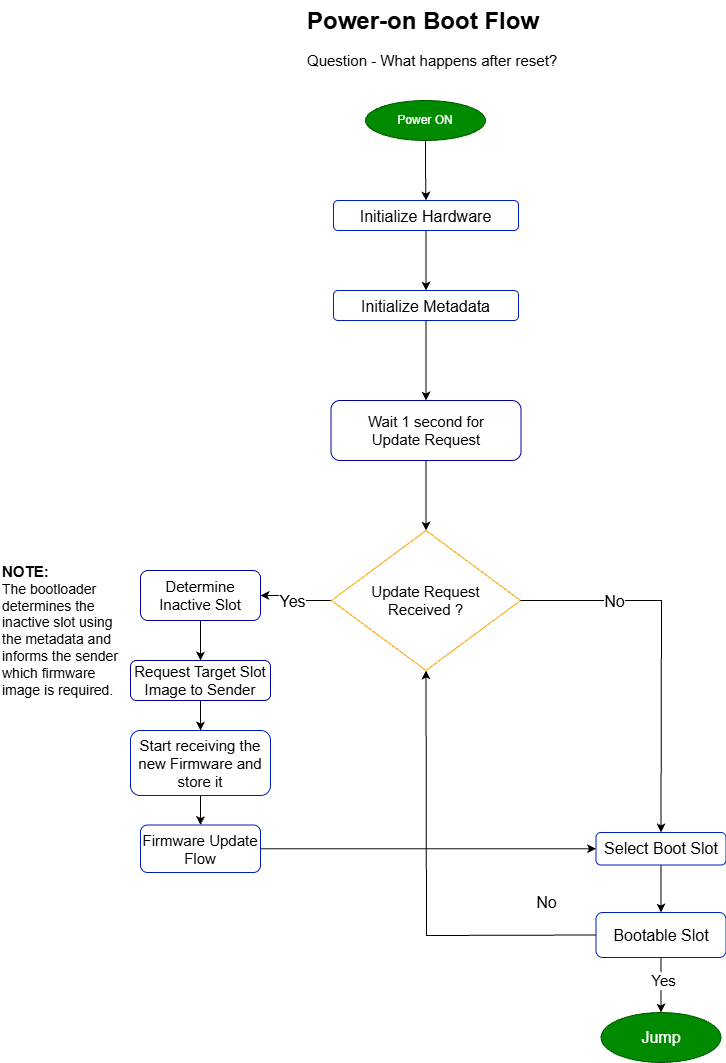

The diagram above was exported from draw.io. Its source (the exported page's mxGraphModel, read from the mxfile embedded in the PNG):
<mxGraphModel dx="2060" dy="1054" grid="1" gridSize="10" guides="1" tooltips="1" connect="1" arrows="1" fold="1" page="1" pageScale="1" pageWidth="850" pageHeight="1100" math="0" shadow="0">
  <root>
    <mxCell id="0" />
    <mxCell id="1" parent="0" />
    <mxCell id="izj4jNlfh5hIQMQtfZgN-4" parent="1" style="text;html=1;whiteSpace=wrap;overflow=hidden;rounded=0;movable=1;resizable=1;rotatable=1;deletable=1;editable=1;locked=0;connectable=1;" value="&lt;h1 style=&quot;margin-top: 0px;&quot;&gt;Power-on Boot Flow&lt;/h1&gt;&lt;p&gt;&lt;font style=&quot;font-size: 15px;&quot;&gt;Question -&amp;nbsp;What happens after reset?&lt;br&gt;&lt;br&gt;&lt;/font&gt;&lt;/p&gt;" vertex="1">
      <mxGeometry height="90" width="255" x="305" y="10" as="geometry" />
    </mxCell>
    <mxCell id="QHFmjVmu9YHHG0R0vdHY-2" edge="1" parent="1" source="izj4jNlfh5hIQMQtfZgN-7" style="edgeStyle=orthogonalEdgeStyle;rounded=0;orthogonalLoop=1;jettySize=auto;html=1;exitX=0.5;exitY=1;exitDx=0;exitDy=0;entryX=0.5;entryY=0;entryDx=0;entryDy=0;" target="QHFmjVmu9YHHG0R0vdHY-1">
      <mxGeometry relative="1" as="geometry" />
    </mxCell>
    <mxCell id="izj4jNlfh5hIQMQtfZgN-7" parent="1" style="rounded=1;whiteSpace=wrap;html=1;align=center;verticalAlign=top;fontFamily=Helvetica;fontSize=12;fontColor=#ffffff;fillColor=none;strokeColor=#001DBC;" value="&lt;font color=&quot;#000000&quot; style=&quot;font-size: 16px;&quot;&gt;Initialize Metadata&lt;/font&gt;" vertex="1">
      <mxGeometry height="30" width="185" x="333" y="300" as="geometry" />
    </mxCell>
    <mxCell id="izj4jNlfh5hIQMQtfZgN-15" edge="1" parent="1" source="izj4jNlfh5hIQMQtfZgN-9" style="edgeStyle=orthogonalEdgeStyle;rounded=0;orthogonalLoop=1;jettySize=auto;html=1;exitX=0;exitY=0.5;exitDx=0;exitDy=0;fontFamily=Helvetica;fontSize=12;fontColor=default;entryX=1;entryY=0.5;entryDx=0;entryDy=0;" target="1xIGFsssDFQmRJnfZROI-4">
      <mxGeometry relative="1" as="geometry">
        <mxPoint x="260" y="620" as="targetPoint" />
      </mxGeometry>
    </mxCell>
    <mxCell id="CNlEJPn-1JGO4aDKd5x5-15" connectable="0" parent="izj4jNlfh5hIQMQtfZgN-15" style="edgeLabel;html=1;align=center;verticalAlign=middle;resizable=0;points=[];" value="&lt;font style=&quot;font-size: 16px;&quot;&gt;Yes&lt;/font&gt;" vertex="1">
      <mxGeometry relative="1" x="-0.1489" y="4" as="geometry">
        <mxPoint x="-8" y="-4" as="offset" />
      </mxGeometry>
    </mxCell>
    <mxCell id="izj4jNlfh5hIQMQtfZgN-9" parent="1" style="rhombus;whiteSpace=wrap;html=1;rounded=0;align=center;verticalAlign=middle;fontFamily=Helvetica;fontSize=15;fontColor=#ffffff;fillColor=none;strokeColor=#FFA500;" value="&lt;div style=&quot;&quot;&gt;&lt;span style=&quot;color: light-dark(rgb(0, 0, 0), rgb(237, 237, 237)); background-color: transparent;&quot;&gt;Update Request &lt;br&gt;Received ?&lt;/span&gt;&lt;/div&gt;" vertex="1">
      <mxGeometry height="140" width="189" x="331" y="540" as="geometry" />
    </mxCell>
    <mxCell id="CNlEJPn-1JGO4aDKd5x5-41" edge="1" parent="1" source="izj4jNlfh5hIQMQtfZgN-10" style="edgeStyle=orthogonalEdgeStyle;rounded=0;orthogonalLoop=1;jettySize=auto;html=1;exitX=0.5;exitY=1;exitDx=0;exitDy=0;entryX=0.5;entryY=0;entryDx=0;entryDy=0;" target="izj4jNlfh5hIQMQtfZgN-16">
      <mxGeometry relative="1" as="geometry" />
    </mxCell>
    <mxCell id="izj4jNlfh5hIQMQtfZgN-10" parent="1" style="rounded=1;whiteSpace=wrap;html=1;align=center;verticalAlign=top;fontFamily=Helvetica;fontSize=12;fontColor=#ffffff;fillColor=none;strokeColor=#001DBC;" value="&lt;font style=&quot;color: rgb(0, 0, 0); font-size: 15px;&quot;&gt;&lt;font style=&quot;&quot;&gt;Star&lt;/font&gt;t receiving the new Firmware and store it&lt;/font&gt;" vertex="1">
      <mxGeometry height="65" width="140" x="130" y="740" as="geometry" />
    </mxCell>
    <mxCell id="CNlEJPn-1JGO4aDKd5x5-21" edge="1" parent="1" source="izj4jNlfh5hIQMQtfZgN-11" style="edgeStyle=orthogonalEdgeStyle;rounded=0;orthogonalLoop=1;jettySize=auto;html=1;exitX=0.5;exitY=1;exitDx=0;exitDy=0;entryX=0.5;entryY=0;entryDx=0;entryDy=0;" target="CNlEJPn-1JGO4aDKd5x5-20">
      <mxGeometry relative="1" as="geometry" />
    </mxCell>
    <mxCell id="izj4jNlfh5hIQMQtfZgN-11" parent="1" style="rounded=1;whiteSpace=wrap;html=1;align=center;verticalAlign=top;fontFamily=Helvetica;fontSize=12;fontColor=#ffffff;fillColor=none;strokeColor=#001DBC;" value="&lt;font style=&quot;font-size: 16px; color: rgb(0, 0, 0);&quot;&gt;Select Boot Slot&lt;/font&gt;" vertex="1">
      <mxGeometry height="32.5" width="130" x="595.5" y="842" as="geometry" />
    </mxCell>
    <mxCell id="CNlEJPn-1JGO4aDKd5x5-43" edge="1" parent="1" source="izj4jNlfh5hIQMQtfZgN-16" style="edgeStyle=orthogonalEdgeStyle;rounded=0;orthogonalLoop=1;jettySize=auto;html=1;exitX=1;exitY=0.5;exitDx=0;exitDy=0;entryX=0;entryY=0.5;entryDx=0;entryDy=0;" target="izj4jNlfh5hIQMQtfZgN-11">
      <mxGeometry relative="1" as="geometry" />
    </mxCell>
    <mxCell id="izj4jNlfh5hIQMQtfZgN-16" parent="1" style="rounded=1;whiteSpace=wrap;html=1;align=center;verticalAlign=top;fontFamily=Helvetica;fontSize=12;fontColor=#ffffff;fillColor=none;strokeColor=#001DBC;" value="&lt;font style=&quot;color: rgb(0, 0, 0); font-size: 15px;&quot;&gt;Firmware Update Flow&lt;/font&gt;" vertex="1">
      <mxGeometry height="47.5" width="120" x="140" y="834.5" as="geometry" />
    </mxCell>
    <mxCell id="CNlEJPn-1JGO4aDKd5x5-8" edge="1" parent="1" source="CNlEJPn-1JGO4aDKd5x5-1" style="edgeStyle=orthogonalEdgeStyle;rounded=0;orthogonalLoop=1;jettySize=auto;html=1;exitX=0.5;exitY=1;exitDx=0;exitDy=0;entryX=0.5;entryY=0;entryDx=0;entryDy=0;" target="CNlEJPn-1JGO4aDKd5x5-7">
      <mxGeometry relative="1" as="geometry" />
    </mxCell>
    <mxCell id="CNlEJPn-1JGO4aDKd5x5-1" parent="1" style="ellipse;whiteSpace=wrap;html=1;fillColor=#008a00;fontColor=#ffffff;strokeColor=#005700;" value="Power ON" vertex="1">
      <mxGeometry height="40" width="120" x="365" y="110" as="geometry" />
    </mxCell>
    <mxCell id="CNlEJPn-1JGO4aDKd5x5-3" parent="1" style="ellipse;whiteSpace=wrap;html=1;fillColor=#008a00;fontColor=#ffffff;strokeColor=#005700;" value="&lt;font style=&quot;color: rgb(255, 255, 255); font-size: 16px;&quot;&gt;&lt;font style=&quot;color: rgb(255, 255, 255);&quot;&gt;J&lt;/font&gt;&lt;font style=&quot;color: rgb(255, 255, 255);&quot;&gt;ump&lt;/font&gt;&lt;/font&gt;" vertex="1">
      <mxGeometry height="50" width="120" x="600.5" y="1022" as="geometry" />
    </mxCell>
    <mxCell id="CNlEJPn-1JGO4aDKd5x5-4" edge="1" parent="1" source="izj4jNlfh5hIQMQtfZgN-9" style="endArrow=classic;html=1;rounded=0;entryX=0.5;entryY=0;entryDx=0;entryDy=0;exitX=1;exitY=0.5;exitDx=0;exitDy=0;" target="izj4jNlfh5hIQMQtfZgN-11" value="">
      <mxGeometry relative="1" as="geometry">
        <Array as="points">
          <mxPoint x="661" y="610" />
        </Array>
        <mxPoint x="484.5" y="599.38" as="sourcePoint" />
        <mxPoint x="595.5" y="680" as="targetPoint" />
      </mxGeometry>
    </mxCell>
    <mxCell id="CNlEJPn-1JGO4aDKd5x5-18" connectable="0" parent="CNlEJPn-1JGO4aDKd5x5-4" style="edgeLabel;html=1;align=center;verticalAlign=middle;resizable=0;points=[];" value="&lt;font style=&quot;font-size: 16px;&quot;&gt;No&lt;/font&gt;" vertex="1">
      <mxGeometry relative="1" x="-0.32" y="-3" as="geometry">
        <mxPoint x="-33" y="-3" as="offset" />
      </mxGeometry>
    </mxCell>
    <mxCell id="CNlEJPn-1JGO4aDKd5x5-9" edge="1" parent="1" source="CNlEJPn-1JGO4aDKd5x5-7" style="edgeStyle=orthogonalEdgeStyle;rounded=0;orthogonalLoop=1;jettySize=auto;html=1;exitX=0.5;exitY=1;exitDx=0;exitDy=0;entryX=0.5;entryY=0;entryDx=0;entryDy=0;" target="izj4jNlfh5hIQMQtfZgN-7">
      <mxGeometry relative="1" as="geometry" />
    </mxCell>
    <mxCell id="CNlEJPn-1JGO4aDKd5x5-7" parent="1" style="rounded=1;whiteSpace=wrap;html=1;align=center;verticalAlign=top;fontFamily=Helvetica;fontSize=12;fontColor=#ffffff;fillColor=none;strokeColor=#001DBC;" value="&lt;font style=&quot;font-size: 16px; color: rgb(0, 0, 0);&quot;&gt;Initialize Hardware&lt;/font&gt;" vertex="1">
      <mxGeometry height="30" width="185" x="333" y="210" as="geometry" />
    </mxCell>
    <mxCell id="CNlEJPn-1JGO4aDKd5x5-44" edge="1" parent="1" source="CNlEJPn-1JGO4aDKd5x5-20" style="edgeStyle=orthogonalEdgeStyle;rounded=0;orthogonalLoop=1;jettySize=auto;html=1;exitX=0.5;exitY=1;exitDx=0;exitDy=0;entryX=0.5;entryY=0;entryDx=0;entryDy=0;" target="CNlEJPn-1JGO4aDKd5x5-3">
      <mxGeometry relative="1" as="geometry" />
    </mxCell>
    <mxCell id="CNlEJPn-1JGO4aDKd5x5-45" connectable="0" parent="CNlEJPn-1JGO4aDKd5x5-44" style="edgeLabel;html=1;align=center;verticalAlign=middle;resizable=0;points=[];" value="&lt;font style=&quot;font-size: 15px;&quot;&gt;Yes&lt;/font&gt;" vertex="1">
      <mxGeometry relative="1" x="-0.1763" y="1" as="geometry">
        <mxPoint as="offset" />
      </mxGeometry>
    </mxCell>
    <mxCell id="CNlEJPn-1JGO4aDKd5x5-20" parent="1" style="rounded=1;whiteSpace=wrap;html=1;fillColor=none;fontColor=#000000;strokeColor=#001DBC;" value="&lt;font style=&quot;font-size: 16px;&quot;&gt;Bootable Slot&lt;/font&gt;" vertex="1">
      <mxGeometry height="45" width="130" x="595.5" y="922" as="geometry" />
    </mxCell>
    <mxCell id="CNlEJPn-1JGO4aDKd5x5-26" edge="1" parent="1" source="CNlEJPn-1JGO4aDKd5x5-20" style="endArrow=classic;html=1;rounded=0;exitX=0;exitY=0.5;exitDx=0;exitDy=0;entryX=0.5;entryY=1;entryDx=0;entryDy=0;" target="izj4jNlfh5hIQMQtfZgN-9" value="">
      <mxGeometry relative="1" as="geometry">
        <Array as="points">
          <mxPoint x="426" y="945" />
        </Array>
        <mxPoint x="375.5" y="812" as="sourcePoint" />
        <mxPoint x="425.5" y="742" as="targetPoint" />
      </mxGeometry>
    </mxCell>
    <mxCell id="CNlEJPn-1JGO4aDKd5x5-28" connectable="0" parent="CNlEJPn-1JGO4aDKd5x5-26" style="edgeLabel;html=1;align=center;verticalAlign=middle;resizable=0;points=[];" value="&lt;font style=&quot;font-size: 16px;&quot;&gt;No&lt;/font&gt;" vertex="1">
      <mxGeometry relative="1" x="0.0608" y="1" as="geometry">
        <mxPoint x="120" y="26" as="offset" />
      </mxGeometry>
    </mxCell>
    <mxCell id="CNlEJPn-1JGO4aDKd5x5-31" edge="1" parent="1" source="izj4jNlfh5hIQMQtfZgN-10" style="edgeStyle=orthogonalEdgeStyle;rounded=0;orthogonalLoop=1;jettySize=auto;html=1;innerLoopWaypoints=1;exitX=0.5;exitY=1;exitDx=0;exitDy=0;" target="izj4jNlfh5hIQMQtfZgN-10">
      <mxGeometry relative="1" as="geometry" />
    </mxCell>
    <mxCell id="QHFmjVmu9YHHG0R0vdHY-3" edge="1" parent="1" source="QHFmjVmu9YHHG0R0vdHY-1" style="edgeStyle=orthogonalEdgeStyle;rounded=0;orthogonalLoop=1;jettySize=auto;html=1;exitX=0.5;exitY=1;exitDx=0;exitDy=0;" target="izj4jNlfh5hIQMQtfZgN-9">
      <mxGeometry relative="1" as="geometry" />
    </mxCell>
    <mxCell id="QHFmjVmu9YHHG0R0vdHY-1" parent="1" style="rounded=1;whiteSpace=wrap;html=1;strokeColor=#000099;" value="&lt;div style=&quot;color: rgb(255, 255, 255); font-size: 15px;&quot;&gt;&lt;span style=&quot;color: light-dark(rgb(0, 0, 0), rgb(237, 237, 237)); background-color: transparent;&quot;&gt;Wait 1 second for&lt;/span&gt;&lt;/div&gt;&lt;span style=&quot;font-size: 15px; color: rgb(0, 0, 0);&quot;&gt;Update Request&lt;/span&gt;" vertex="1">
      <mxGeometry height="60" width="190" x="330.5" y="410" as="geometry" />
    </mxCell>
    <mxCell id="1xIGFsssDFQmRJnfZROI-3" edge="1" parent="1" source="1xIGFsssDFQmRJnfZROI-2" style="edgeStyle=orthogonalEdgeStyle;rounded=0;orthogonalLoop=1;jettySize=auto;html=1;exitX=0.5;exitY=1;exitDx=0;exitDy=0;entryX=0.5;entryY=0;entryDx=0;entryDy=0;" target="izj4jNlfh5hIQMQtfZgN-10">
      <mxGeometry relative="1" as="geometry" />
    </mxCell>
    <mxCell id="1xIGFsssDFQmRJnfZROI-2" parent="1" style="rounded=1;whiteSpace=wrap;html=1;strokeColor=#000099;" value="&lt;font style=&quot;font-size: 15px;&quot;&gt;Request Target Slot Image to Sender&lt;/font&gt;" vertex="1">
      <mxGeometry height="40" width="140" x="130" y="670" as="geometry" />
    </mxCell>
    <mxCell id="1xIGFsssDFQmRJnfZROI-5" edge="1" parent="1" source="1xIGFsssDFQmRJnfZROI-4" style="edgeStyle=orthogonalEdgeStyle;rounded=0;orthogonalLoop=1;jettySize=auto;html=1;" target="1xIGFsssDFQmRJnfZROI-2" value="">
      <mxGeometry relative="1" as="geometry" />
    </mxCell>
    <mxCell id="1xIGFsssDFQmRJnfZROI-4" parent="1" style="rounded=1;whiteSpace=wrap;html=1;strokeColor=#000099;" value="&lt;font style=&quot;font-size: 15px;&quot;&gt;Determine Inactive Slot&lt;/font&gt;" vertex="1">
      <mxGeometry height="50" width="120" x="140" y="580" as="geometry" />
    </mxCell>
    <mxCell id="1xIGFsssDFQmRJnfZROI-6" parent="1" style="text;html=1;whiteSpace=wrap;strokeColor=none;fillColor=none;align=left;verticalAlign=middle;rounded=0;" value="&lt;div&gt;&lt;b&gt;&lt;font style=&quot;font-size: 15px;&quot;&gt;NOTE:&lt;/font&gt;&lt;/b&gt;&lt;/div&gt;&lt;div&gt;&lt;font style=&quot;font-size: 14px;&quot;&gt;The bootloader determines the inactive slot&amp;nbsp;&lt;span style=&quot;background-color: transparent; color: light-dark(rgb(0, 0, 0), rgb(255, 255, 255));&quot;&gt;using the metadata and informs the sender&lt;/span&gt;&lt;/font&gt;&lt;/div&gt;&lt;div&gt;&lt;font style=&quot;font-size: 14px;&quot;&gt;which firmware image is required.&lt;/font&gt;&lt;/div&gt;" vertex="1">
      <mxGeometry height="120" width="130" y="580" as="geometry" />
    </mxCell>
  </root>
</mxGraphModel>